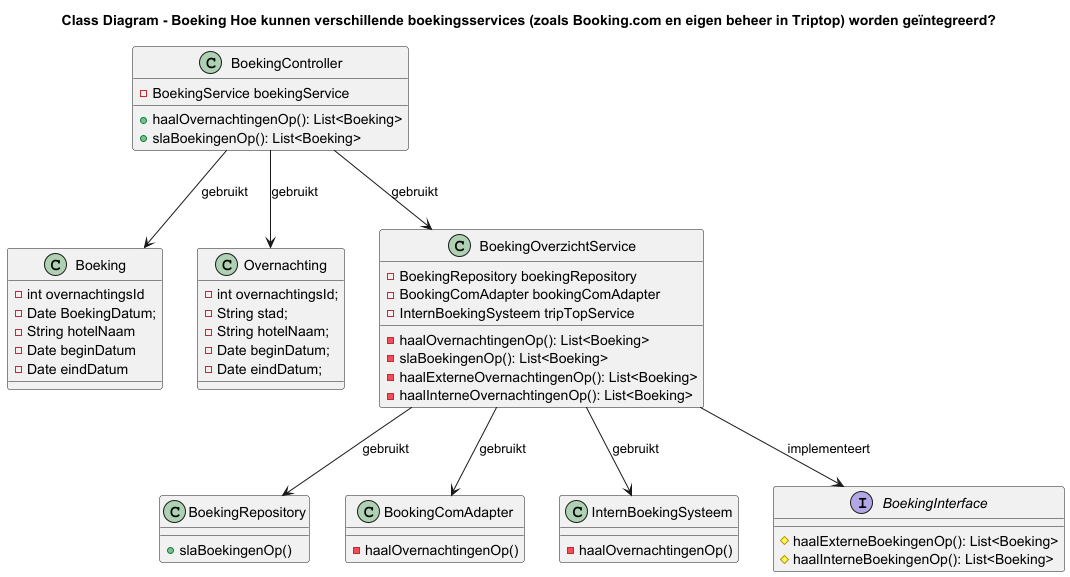

The diagram above was rendered by PlantUML. Its source (embedded in the PNG):
@startuml
title Class Diagram - Boeking Hoe kunnen verschillende boekingsservices (zoals Booking.com en eigen beheer in Triptop) worden geïntegreerd?

class Boeking {
    -int overnachtingsId
    -Date BoekingDatum;
    - String hotelNaam
    -Date beginDatum
    -Date eindDatum
}

class Overnachting {
    - int overnachtingsId;
    - String stad;
    - String hotelNaam;
    - Date beginDatum;
    - Date eindDatum;
}

class BoekingController {
    - BoekingService boekingService
    + haalOvernachtingenOp(): List<Boeking>
    + slaBoekingenOp(): List<Boeking>
}


class BoekingRepository {
    + slaBoekingenOp()
}


class BoekingOverzichtService {
    - BoekingRepository boekingRepository
    - BookingComAdapter bookingComAdapter
    - InternBoekingSysteem tripTopService
    - haalOvernachtingenOp(): List<Boeking>
    - slaBoekingenOp(): List<Boeking>
    - haalExterneOvernachtingenOp(): List<Boeking>
    - haalInterneOvernachtingenOp(): List<Boeking>
}

class BookingComAdapter {
    - haalOvernachtingenOp()
}

class InternBoekingSysteem {
    - haalOvernachtingenOp()
}

interface BoekingInterface {
    # haalExterneBoekingenOp(): List<Boeking>
    # haalInterneBoekingenOp(): List<Boeking>
}

BoekingController --> BoekingOverzichtService: "gebruikt"
BoekingController --> Boeking: "gebruikt"
BoekingController --> Overnachting: "gebruikt"
BoekingOverzichtService --> BoekingRepository: "gebruikt"
BoekingOverzichtService --> BoekingInterface: "implementeert"
BoekingOverzichtService  --> BookingComAdapter : "gebruikt"
BoekingOverzichtService --> InternBoekingSysteem : "gebruikt"


@enduml